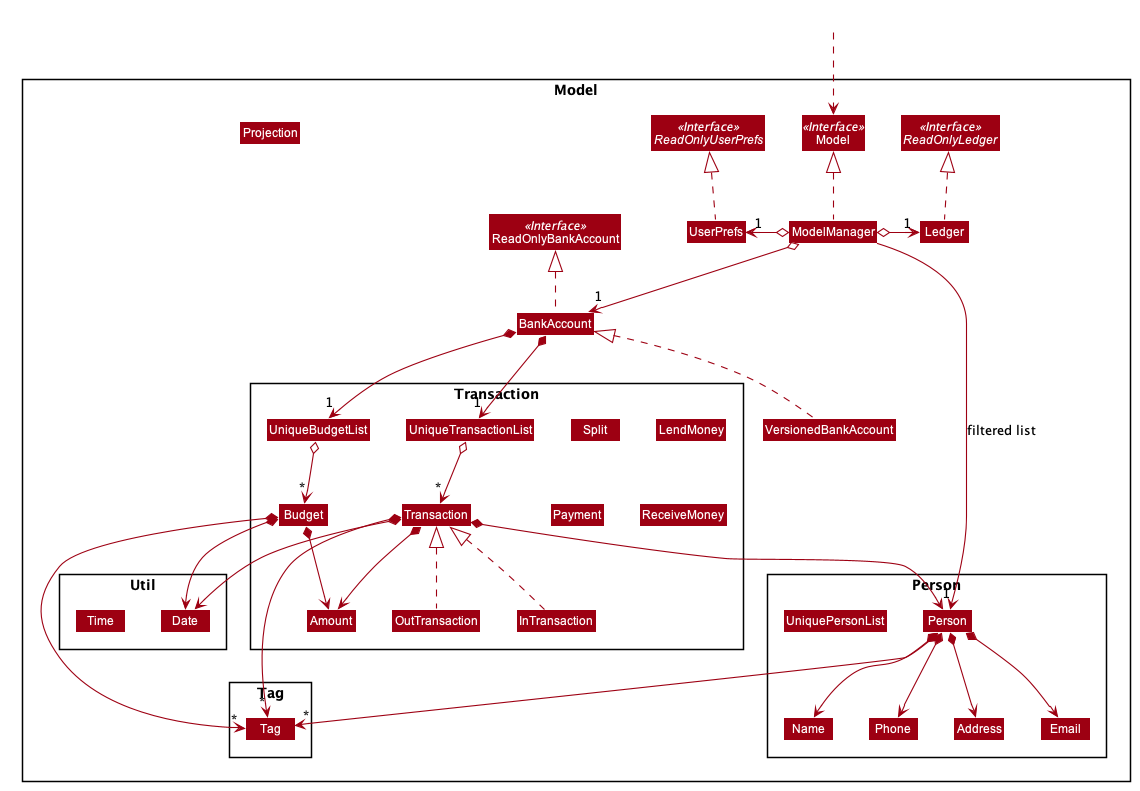

The diagram above was rendered by PlantUML. Its source (embedded in the PNG):
@startuml








skinparam BackgroundColor #FFFFFFF

skinparam Shadowing false

skinparam Class {
    FontColor #FFFFFF
    BorderThickness 1
    BorderColor #FFFFFF
    StereotypeFontColor #FFFFFF
    FontName Arial
}

skinparam Actor {
    BorderColor #000000
    Color #000000
    FontName Arial
}

skinparam Sequence {
    MessageAlign center
    BoxFontSize 15
    BoxPadding 0
    BoxFontColor #FFFFFF
    FontName Arial
}

skinparam Participant {
    FontColor #FFFFFFF
    Padding 20
}

skinparam MinClassWidth 50
skinparam ParticipantPadding 10
skinparam Shadowing false
skinparam DefaultTextAlignment center
skinparam packageStyle Rectangle

hide footbox
hide members
hide circle
skinparam arrowThickness 1.1
skinparam arrowColor #9D0012
skinparam classBackgroundColor #9D0012

Package Model <<Rectangle>>{
Interface ReadOnlyBankAccount <<Interface>>
Interface Model <<Interface>>
Interface ReadOnlyLedger <<Interface>>
Interface ReadOnlyUserPrefs <<Interface>>
Class BankAccount
Class ReadOnlyBankAccount
Class Model
Class ModelManager
Class UserPrefs
Class UserPrefs
Class Ledger
Class Projection
Class VersionedBankAccount


Package Transaction {
Class Transaction
Class InTransaction
Class OutTransaction

Class Split

Class Budget

Class Amount
Class LendMoney
Class Payment
Class ReceiveMoney

Class UniqueBudgetList
Class UniqueTransactionList


}

Package Person {
Class Person
Class Address
Class Email
Class Name
Class Phone
Class UniquePersonList
}

Package Util {
Class Date
Class Time
}

Package Tag {
Class Tag
}

}

Class HiddenOutside #FFFFFF
HiddenOutside ..> Model

BankAccount .up.|> ReadOnlyBankAccount
Ledger .up.|> ReadOnlyLedger
VersionedBankAccount .up.|> BankAccount

ModelManager .up.|> Model
ModelManager o--> "1" BankAccount
ModelManager o-left-> "1" UserPrefs
ModelManager o-right-> "1" Ledger
UserPrefs .up.|> ReadOnlyUserPrefs


Person *--> Name
Person *--> Phone
Person *--> Email
Person *--> Address
Person *--> "*" Tag

Name -[hidden]right-> Phone
Phone -[hidden]right-> Address
Address -[hidden]right-> Email

BankAccount *--> "1" UniqueTransactionList
BankAccount *--> "1" UniqueBudgetList
UniqueTransactionList o--> "*" Transaction
Transaction *--> Amount
Transaction *--> Date
Transaction *--> Person
Transaction *--> "*" Tag
InTransaction .up.|> Transaction
OutTransaction .up.|> Transaction

UniqueBudgetList o--> "*" Budget
Budget *--> Amount
Budget *--> Date
Budget *--> "*" Tag

Name -[hidden]right-> Phone
Phone -[hidden]right-> Address
Address -[hidden]right-> Email

ModelManager -->"1" Person : filtered list
@enduml